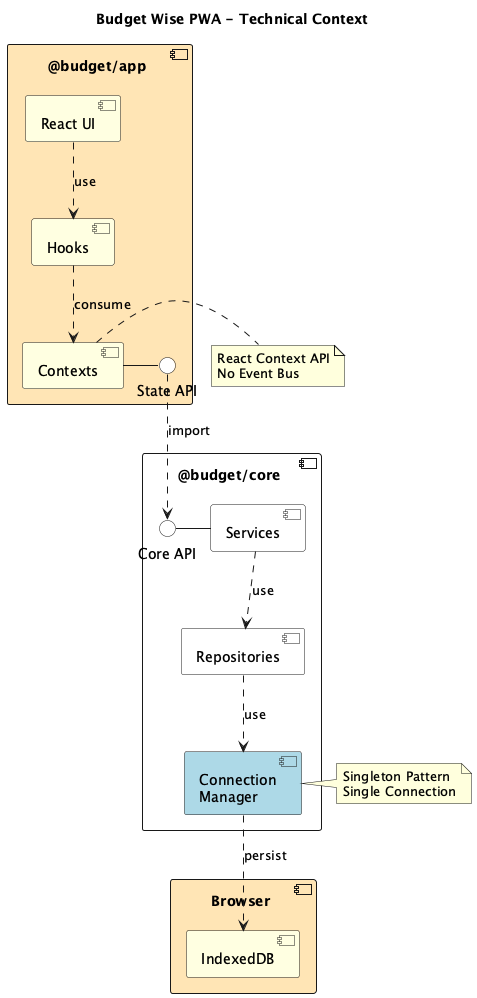

The diagram above was rendered by PlantUML. Its source (embedded in the PNG):
@startuml L00-Technical-Context
skinparam componentStyle uml2

title Budget Wise PWA - Technical Context

component "@budget/app \n" #moccasin {
    component "React UI" as ui #lightyellow
    component "Contexts" as ctx #lightyellow
    component "Hooks" as hooks #lightyellow
    interface "State API" as stateapi #white

    ui ..> hooks : use
    hooks ..> ctx : consume
    ctx - stateapi
}

component "@budget/core \n" {
    component "Services" as services #white
    component "Repositories" as repos #white
    component "Connection\nManager" as connmgr #lightblue
    interface "Core API" as coreapi #white

    coreapi - services
    services ..> repos : use
    repos ..> connmgr : use
}

component "Browser \n" #moccasin {
    component "IndexedDB" as db #lightyellow
}

stateapi ..> coreapi : import
connmgr ..> db : persist

note right of ctx
  React Context API
  No Event Bus
end note

note right of connmgr
  Singleton Pattern
  Single Connection
end note

@enduml